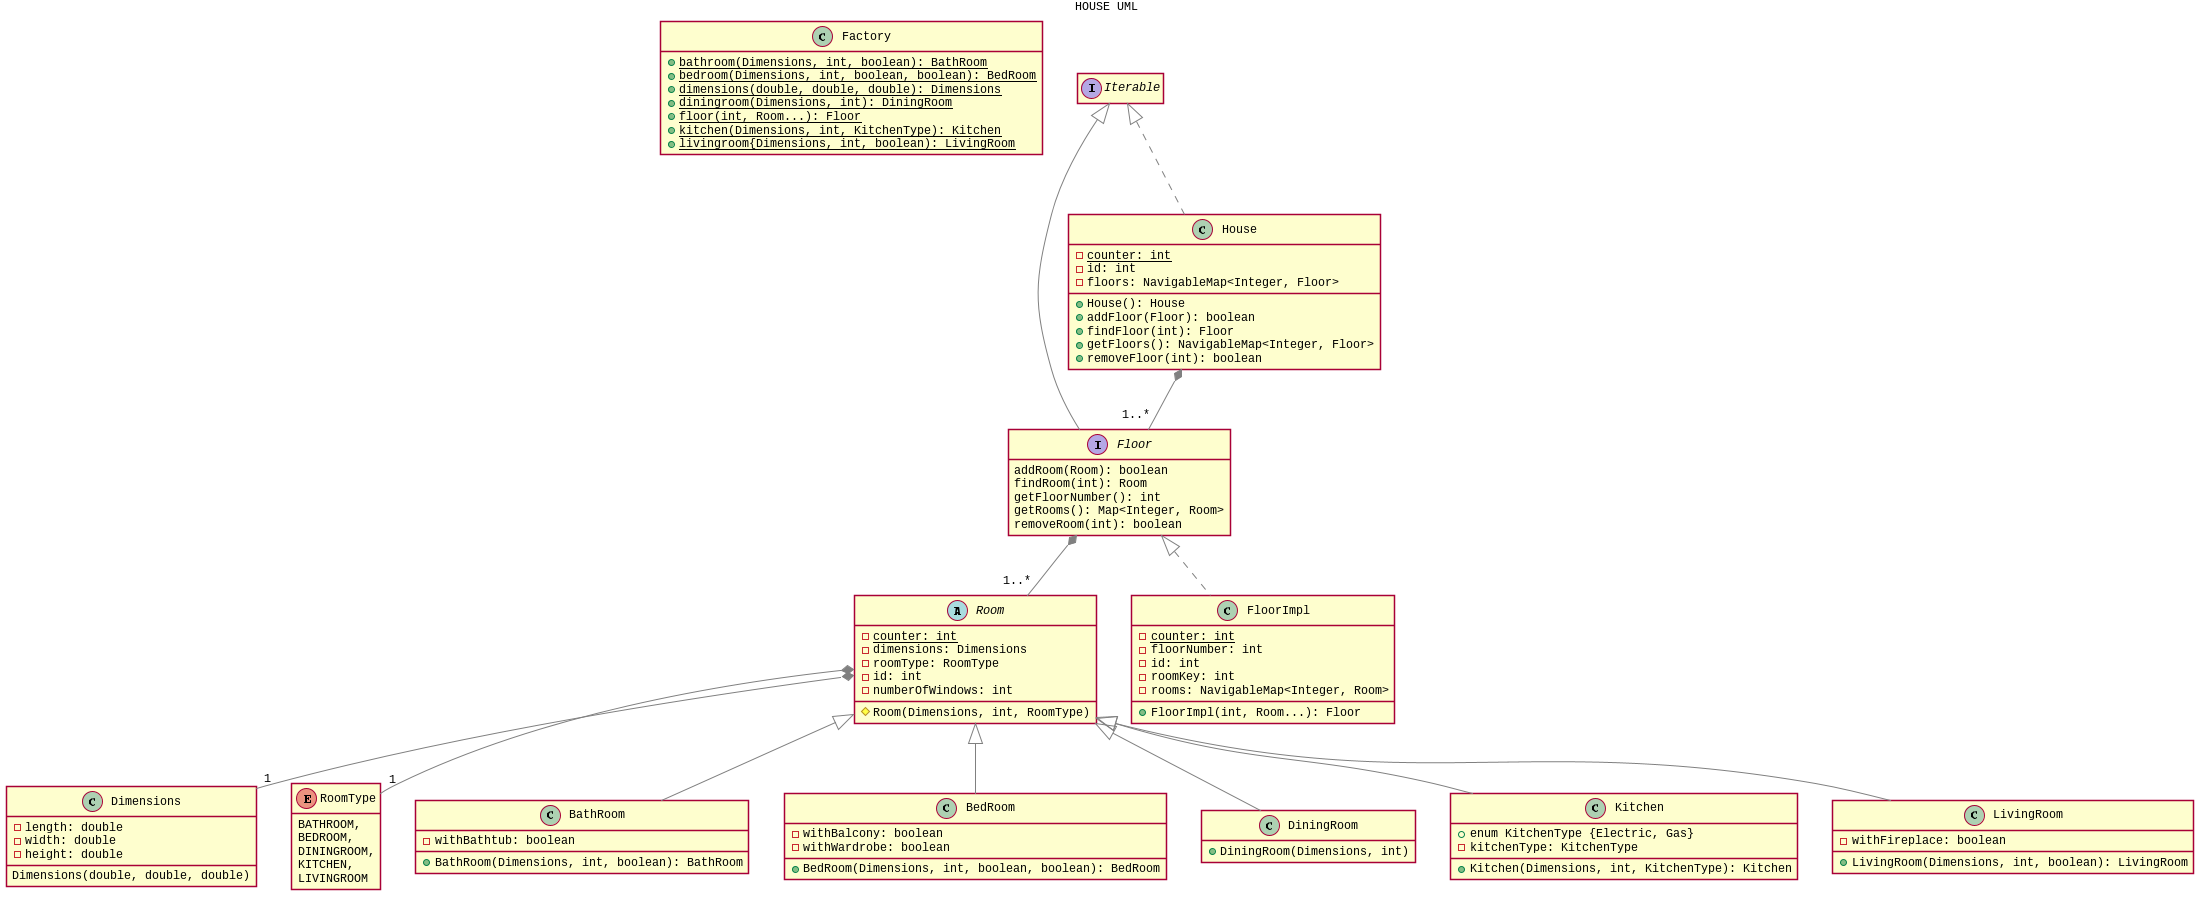

The diagram above was rendered by PlantUML. Its source (embedded in the PNG):
@startuml

title HOUSE UML

skinparam shadowing false
skinparam defaultFontName Liberation Mono
skinparam defaultFontSize 12
skinparam defaultFontColor Black
skinparam ArrowFontColor Black
skinparam ArrowColor Grey
hide empty members

class Factory {
    +{static}bathroom(Dimensions, int, boolean): BathRoom
    +{static}bedroom(Dimensions, int, boolean, boolean): BedRoom
    +{static}dimensions(double, double, double): Dimensions
    +{static}diningroom(Dimensions, int): DiningRoom
    +{static}floor(int, Room...): Floor
    +{static}kitchen(Dimensions, int, KitchenType): Kitchen
    +{static}livingroom{Dimensions, int, boolean): LivingRoom
}

Room *-- "1" Dimensions
Room *-- "1" RoomType
Floor *-- "1..*" Room
House *-- "1..*" Floor

class Dimensions {
    -length: double
    -width: double
    -height: double
    Dimensions(double, double, double)
}

enum RoomType {
    BATHROOM,
    BEDROOM,
    DININGROOM,
    KITCHEN,
    LIVINGROOM
}

class BathRoom extends Room {
    -withBathtub: boolean
    +BathRoom(Dimensions, int, boolean): BathRoom
}

class BedRoom extends Room {
    -withBalcony: boolean
    -withWardrobe: boolean
    +BedRoom(Dimensions, int, boolean, boolean): BedRoom
}

class DiningRoom extends Room {
    +DiningRoom(Dimensions, int)
}

class Kitchen extends Room {
    +enum KitchenType {Electric, Gas}
    -kitchenType: KitchenType
    +Kitchen(Dimensions, int, KitchenType): Kitchen
}

class LivingRoom extends Room {
    -withFireplace: boolean
    +LivingRoom(Dimensions, int, boolean): LivingRoom
}

abstract class Room {
    -{static}counter: int
    -dimensions: Dimensions
    -roomType: RoomType
    -id: int
    -numberOfWindows: int
    #Room(Dimensions, int, RoomType)
}

interface Floor implements Iterable {
    addRoom(Room): boolean
    findRoom(int): Room
    getFloorNumber(): int
    getRooms(): Map<Integer, Room>
    removeRoom(int): boolean
}

class FloorImpl implements Floor {
    -{static} counter: int
    -floorNumber: int
    -id: int
    -roomKey: int
    -rooms: NavigableMap<Integer, Room>
    +FloorImpl(int, Room...): Floor
}

class House implements Iterable {
    -{static} counter: int
    -id: int
    -floors: NavigableMap<Integer, Floor>
    +House(): House
    +addFloor(Floor): boolean
    +findFloor(int): Floor
    +getFloors(): NavigableMap<Integer, Floor>
    +removeFloor(int): boolean
}

@enduml